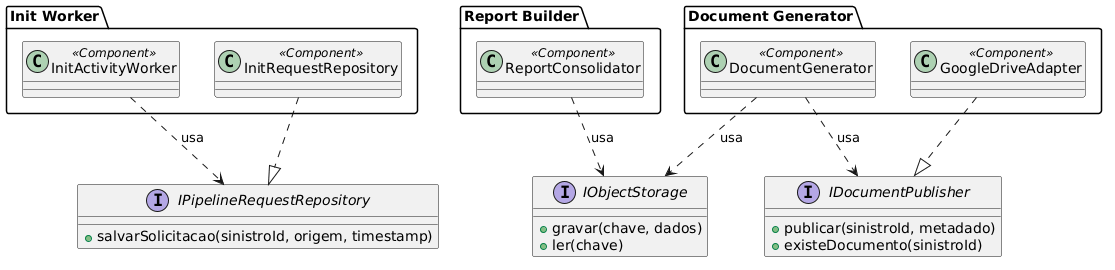

The diagram above was rendered by PlantUML. Its source (embedded in the PNG):
@startuml
' Corresponde à seção 3.3.3 do relatório (Init Worker, Report Builder, Document Generator —
' Coleta e Consolidação, steps 1/3/4). Renderizar com render.sh.
' IObjectStorage também aparece em 3.3.2-mcp-host-tools-api.puml (mesmo Object Storage,
' consumido por Tools API/Report Builder/Document Generator) — mantida duplicada de propósito,
' cada sub-diagrama fica autocontido; ao editar o contrato, replicar a mudança nos dois arquivos.

interface IPipelineRequestRepository {
  +salvarSolicitacao(sinistroId, origem, timestamp)
}
interface IObjectStorage {
  +gravar(chave, dados)
  +ler(chave)
}
interface IDocumentPublisher {
  +publicar(sinistroId, metadado)
  +existeDocumento(sinistroId)
}

package "Init Worker" {
  class InitActivityWorker <<Component>>
  class InitRequestRepository <<Component>>
}

package "Report Builder" {
  class ReportConsolidator <<Component>>
}

package "Document Generator" {
  class DocumentGenerator <<Component>>
  class GoogleDriveAdapter <<Component>>
}

InitActivityWorker ..> IPipelineRequestRepository : usa
InitRequestRepository ..|> IPipelineRequestRepository
ReportConsolidator ..> IObjectStorage : usa
DocumentGenerator ..> IObjectStorage : usa
DocumentGenerator ..> IDocumentPublisher : usa
GoogleDriveAdapter ..|> IDocumentPublisher
@enduml